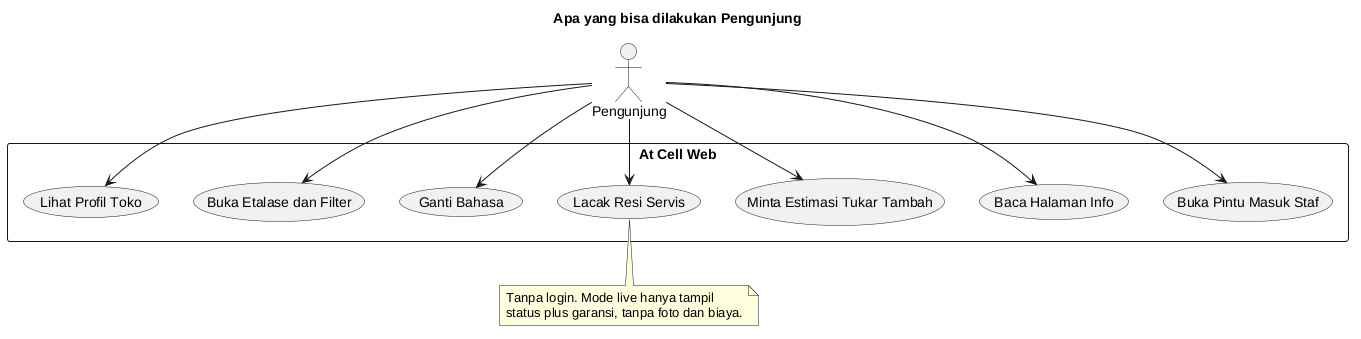

The diagram above was rendered by PlantUML. Its source (embedded in the PNG):
@startuml
title Apa yang bisa dilakukan Pengunjung
actor Pengunjung as P
rectangle "At Cell Web" {
  usecase "Lihat Profil Toko" as LihatProfil
  usecase "Buka Etalase dan Filter" as BukaEtalase
  usecase "Ganti Bahasa" as GantiBahasa
  usecase "Lacak Resi Servis" as LacakResi
  usecase "Minta Estimasi Tukar Tambah" as MintaEstimasi
  usecase "Baca Halaman Info" as BacaInfo
  usecase "Buka Pintu Masuk Staf" as BukaLogin
}
P --> LihatProfil
P --> BukaEtalase
P --> GantiBahasa
P --> LacakResi
P --> MintaEstimasi
P --> BacaInfo
P --> BukaLogin
note bottom of LacakResi
  Tanpa login. Mode live hanya tampil
  status plus garansi, tanpa foto dan biaya.
end note
@enduml